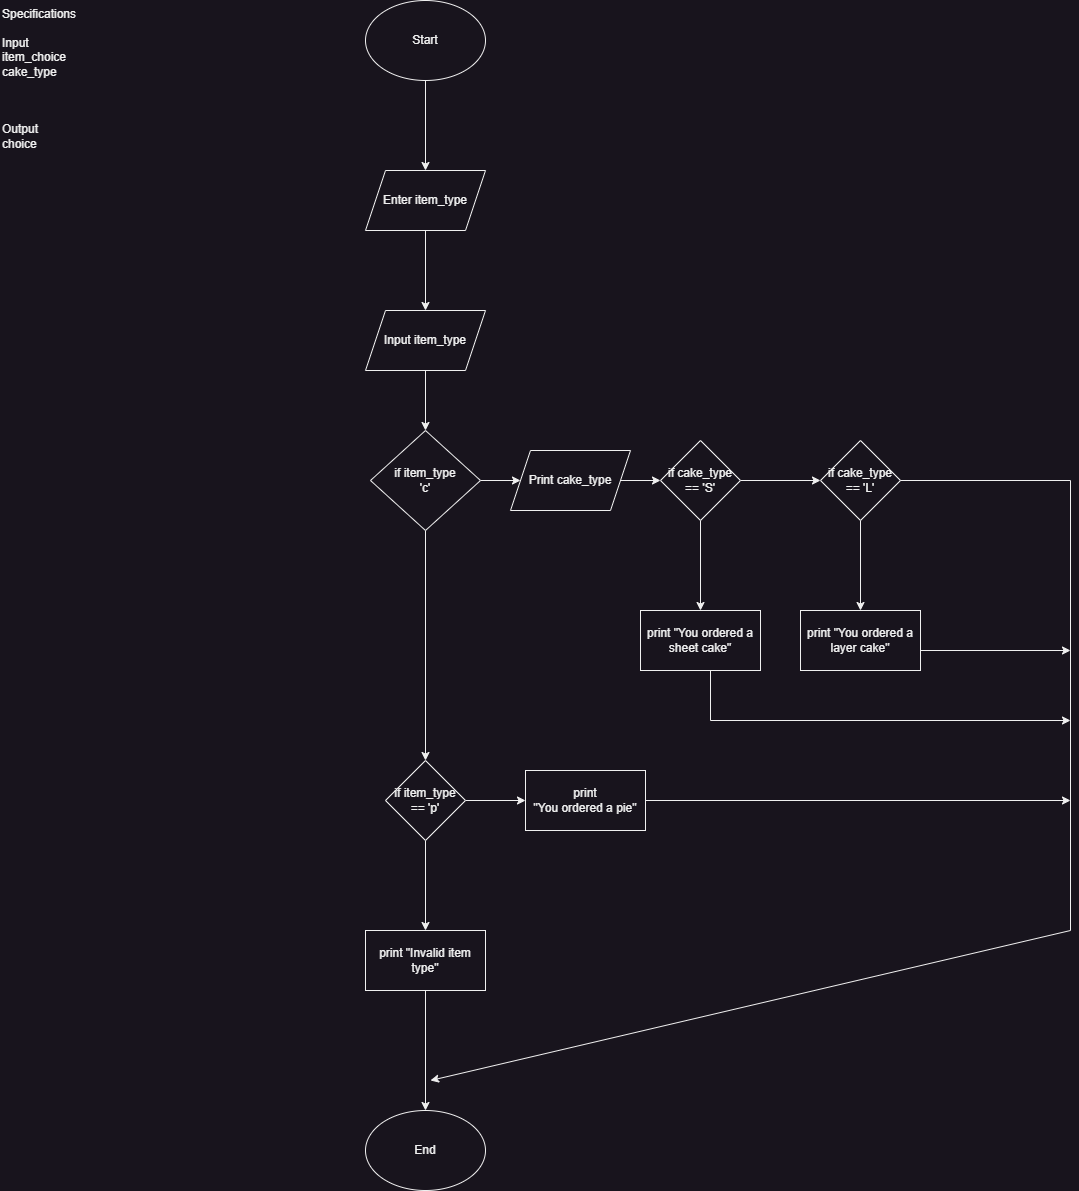

The diagram above was exported from draw.io. Its source (the exported page's mxGraphModel, read from the mxfile embedded in the PNG):
<mxGraphModel dx="1050" dy="621" grid="1" gridSize="10" guides="1" tooltips="1" connect="1" arrows="1" fold="1" page="1" pageScale="1" pageWidth="850" pageHeight="1100" math="0" shadow="0">
  <root>
    <mxCell id="0" />
    <mxCell id="1" parent="0" />
    <mxCell id="eh3pKEpGE7k1cV5YG736-1" value="Specifications&lt;br&gt;&lt;br&gt;&lt;div&gt;Input&lt;/div&gt;&lt;div&gt;item_choice&lt;br&gt;cake_type&lt;/div&gt;&lt;div&gt;&lt;br&gt;&lt;/div&gt;&lt;div&gt;&lt;br&gt;&lt;/div&gt;&lt;br&gt;Output&lt;br&gt;choice&lt;br&gt;&lt;br&gt;&lt;div&gt;&lt;br/&gt;&lt;/div&gt;" style="text;html=1;whiteSpace=wrap;overflow=hidden;rounded=0;" parent="1" vertex="1">
      <mxGeometry width="180" height="350" as="geometry" />
    </mxCell>
    <mxCell id="eh3pKEpGE7k1cV5YG736-5" value="" style="edgeStyle=orthogonalEdgeStyle;rounded=0;orthogonalLoop=1;jettySize=auto;html=1;" parent="1" source="eh3pKEpGE7k1cV5YG736-3" target="eh3pKEpGE7k1cV5YG736-4" edge="1">
      <mxGeometry relative="1" as="geometry" />
    </mxCell>
    <mxCell id="eh3pKEpGE7k1cV5YG736-3" value="Start" style="ellipse;whiteSpace=wrap;html=1;" parent="1" vertex="1">
      <mxGeometry x="365" width="120" height="80" as="geometry" />
    </mxCell>
    <mxCell id="eh3pKEpGE7k1cV5YG736-7" value="" style="edgeStyle=orthogonalEdgeStyle;rounded=0;orthogonalLoop=1;jettySize=auto;html=1;" parent="1" source="eh3pKEpGE7k1cV5YG736-4" target="eh3pKEpGE7k1cV5YG736-6" edge="1">
      <mxGeometry relative="1" as="geometry" />
    </mxCell>
    <mxCell id="eh3pKEpGE7k1cV5YG736-4" value="Enter item_type" style="shape=parallelogram;perimeter=parallelogramPerimeter;whiteSpace=wrap;html=1;fixedSize=1;" parent="1" vertex="1">
      <mxGeometry x="365" y="170" width="120" height="60" as="geometry" />
    </mxCell>
    <mxCell id="eh3pKEpGE7k1cV5YG736-9" value="" style="edgeStyle=orthogonalEdgeStyle;rounded=0;orthogonalLoop=1;jettySize=auto;html=1;" parent="1" source="eh3pKEpGE7k1cV5YG736-6" target="eh3pKEpGE7k1cV5YG736-8" edge="1">
      <mxGeometry relative="1" as="geometry" />
    </mxCell>
    <mxCell id="eh3pKEpGE7k1cV5YG736-6" value="Input item_type" style="shape=parallelogram;perimeter=parallelogramPerimeter;whiteSpace=wrap;html=1;fixedSize=1;" parent="1" vertex="1">
      <mxGeometry x="365" y="310" width="120" height="60" as="geometry" />
    </mxCell>
    <mxCell id="eh3pKEpGE7k1cV5YG736-11" value="" style="edgeStyle=orthogonalEdgeStyle;rounded=0;orthogonalLoop=1;jettySize=auto;html=1;" parent="1" source="eh3pKEpGE7k1cV5YG736-8" target="eh3pKEpGE7k1cV5YG736-10" edge="1">
      <mxGeometry relative="1" as="geometry" />
    </mxCell>
    <mxCell id="eh3pKEpGE7k1cV5YG736-21" value="" style="edgeStyle=orthogonalEdgeStyle;rounded=0;orthogonalLoop=1;jettySize=auto;html=1;" parent="1" source="eh3pKEpGE7k1cV5YG736-8" target="eh3pKEpGE7k1cV5YG736-20" edge="1">
      <mxGeometry relative="1" as="geometry" />
    </mxCell>
    <mxCell id="eh3pKEpGE7k1cV5YG736-8" value="if item_type &lt;br&gt;'c' " style="rhombus;whiteSpace=wrap;html=1;" parent="1" vertex="1">
      <mxGeometry x="370" y="430" width="110" height="100" as="geometry" />
    </mxCell>
    <mxCell id="eh3pKEpGE7k1cV5YG736-13" value="" style="edgeStyle=orthogonalEdgeStyle;rounded=0;orthogonalLoop=1;jettySize=auto;html=1;" parent="1" source="eh3pKEpGE7k1cV5YG736-10" target="eh3pKEpGE7k1cV5YG736-12" edge="1">
      <mxGeometry relative="1" as="geometry" />
    </mxCell>
    <mxCell id="eh3pKEpGE7k1cV5YG736-10" value="Print cake_type" style="shape=parallelogram;perimeter=parallelogramPerimeter;whiteSpace=wrap;html=1;fixedSize=1;" parent="1" vertex="1">
      <mxGeometry x="510" y="450" width="120" height="60" as="geometry" />
    </mxCell>
    <mxCell id="eh3pKEpGE7k1cV5YG736-15" value="" style="edgeStyle=orthogonalEdgeStyle;rounded=0;orthogonalLoop=1;jettySize=auto;html=1;" parent="1" source="eh3pKEpGE7k1cV5YG736-12" target="eh3pKEpGE7k1cV5YG736-14" edge="1">
      <mxGeometry relative="1" as="geometry" />
    </mxCell>
    <mxCell id="eh3pKEpGE7k1cV5YG736-17" value="" style="edgeStyle=orthogonalEdgeStyle;rounded=0;orthogonalLoop=1;jettySize=auto;html=1;" parent="1" source="eh3pKEpGE7k1cV5YG736-12" target="eh3pKEpGE7k1cV5YG736-16" edge="1">
      <mxGeometry relative="1" as="geometry" />
    </mxCell>
    <mxCell id="eh3pKEpGE7k1cV5YG736-12" value="if cake_type == 'S'" style="rhombus;whiteSpace=wrap;html=1;" parent="1" vertex="1">
      <mxGeometry x="660" y="440" width="80" height="80" as="geometry" />
    </mxCell>
    <mxCell id="eh3pKEpGE7k1cV5YG736-19" value="" style="edgeStyle=orthogonalEdgeStyle;rounded=0;orthogonalLoop=1;jettySize=auto;html=1;" parent="1" source="eh3pKEpGE7k1cV5YG736-14" target="eh3pKEpGE7k1cV5YG736-18" edge="1">
      <mxGeometry relative="1" as="geometry" />
    </mxCell>
    <mxCell id="eh3pKEpGE7k1cV5YG736-14" value="if cake_type == 'L'" style="rhombus;whiteSpace=wrap;html=1;" parent="1" vertex="1">
      <mxGeometry x="820" y="440" width="80" height="80" as="geometry" />
    </mxCell>
    <mxCell id="eh3pKEpGE7k1cV5YG736-16" value="print &quot;You ordered a sheet cake&quot;" style="whiteSpace=wrap;html=1;" parent="1" vertex="1">
      <mxGeometry x="640" y="610" width="120" height="60" as="geometry" />
    </mxCell>
    <mxCell id="eh3pKEpGE7k1cV5YG736-18" value="print &quot;You ordered a layer cake&quot;" style="whiteSpace=wrap;html=1;" parent="1" vertex="1">
      <mxGeometry x="800" y="610" width="120" height="60" as="geometry" />
    </mxCell>
    <mxCell id="eh3pKEpGE7k1cV5YG736-23" value="" style="edgeStyle=orthogonalEdgeStyle;rounded=0;orthogonalLoop=1;jettySize=auto;html=1;" parent="1" source="eh3pKEpGE7k1cV5YG736-20" target="eh3pKEpGE7k1cV5YG736-22" edge="1">
      <mxGeometry relative="1" as="geometry" />
    </mxCell>
    <mxCell id="btSnoyweLKbPYITnD5OJ-2" value="" style="edgeStyle=orthogonalEdgeStyle;rounded=0;orthogonalLoop=1;jettySize=auto;html=1;" parent="1" source="eh3pKEpGE7k1cV5YG736-20" target="btSnoyweLKbPYITnD5OJ-1" edge="1">
      <mxGeometry relative="1" as="geometry" />
    </mxCell>
    <mxCell id="eh3pKEpGE7k1cV5YG736-20" value="if item_type == 'p'" style="rhombus;whiteSpace=wrap;html=1;" parent="1" vertex="1">
      <mxGeometry x="385" y="760" width="80" height="80" as="geometry" />
    </mxCell>
    <mxCell id="eh3pKEpGE7k1cV5YG736-22" value="print &lt;br&gt;&quot;You ordered a pie&quot;" style="whiteSpace=wrap;html=1;" parent="1" vertex="1">
      <mxGeometry x="525" y="770" width="120" height="60" as="geometry" />
    </mxCell>
    <mxCell id="eh3pKEpGE7k1cV5YG736-24" value="" style="endArrow=none;html=1;rounded=0;" parent="1" edge="1">
      <mxGeometry width="50" height="50" relative="1" as="geometry">
        <mxPoint x="900" y="480" as="sourcePoint" />
        <mxPoint x="1070" y="480" as="targetPoint" />
      </mxGeometry>
    </mxCell>
    <mxCell id="eh3pKEpGE7k1cV5YG736-25" value="End" style="ellipse;whiteSpace=wrap;html=1;" parent="1" vertex="1">
      <mxGeometry x="365" y="1110" width="120" height="80" as="geometry" />
    </mxCell>
    <mxCell id="eh3pKEpGE7k1cV5YG736-27" value="" style="endArrow=none;html=1;rounded=0;" parent="1" edge="1">
      <mxGeometry width="50" height="50" relative="1" as="geometry">
        <mxPoint x="1070" y="930" as="sourcePoint" />
        <mxPoint x="1070" y="480" as="targetPoint" />
      </mxGeometry>
    </mxCell>
    <mxCell id="eh3pKEpGE7k1cV5YG736-28" value="" style="endArrow=classic;html=1;rounded=0;" parent="1" edge="1">
      <mxGeometry width="50" height="50" relative="1" as="geometry">
        <mxPoint x="1070" y="930" as="sourcePoint" />
        <mxPoint x="430" y="1080" as="targetPoint" />
      </mxGeometry>
    </mxCell>
    <mxCell id="eh3pKEpGE7k1cV5YG736-29" value="" style="endArrow=classic;html=1;rounded=0;" parent="1" edge="1">
      <mxGeometry width="50" height="50" relative="1" as="geometry">
        <mxPoint x="920" y="650" as="sourcePoint" />
        <mxPoint x="1070" y="650" as="targetPoint" />
      </mxGeometry>
    </mxCell>
    <mxCell id="eh3pKEpGE7k1cV5YG736-30" value="" style="endArrow=none;html=1;rounded=0;" parent="1" edge="1">
      <mxGeometry width="50" height="50" relative="1" as="geometry">
        <mxPoint x="710" y="720" as="sourcePoint" />
        <mxPoint x="710" y="670" as="targetPoint" />
      </mxGeometry>
    </mxCell>
    <mxCell id="eh3pKEpGE7k1cV5YG736-31" value="" style="endArrow=classic;html=1;rounded=0;" parent="1" edge="1">
      <mxGeometry width="50" height="50" relative="1" as="geometry">
        <mxPoint x="710" y="720" as="sourcePoint" />
        <mxPoint x="1070" y="720" as="targetPoint" />
      </mxGeometry>
    </mxCell>
    <mxCell id="eh3pKEpGE7k1cV5YG736-32" value="" style="endArrow=classic;html=1;rounded=0;exitX=1;exitY=0.5;exitDx=0;exitDy=0;" parent="1" source="eh3pKEpGE7k1cV5YG736-22" edge="1">
      <mxGeometry width="50" height="50" relative="1" as="geometry">
        <mxPoint x="650" y="810" as="sourcePoint" />
        <mxPoint x="1070" y="800" as="targetPoint" />
      </mxGeometry>
    </mxCell>
    <mxCell id="btSnoyweLKbPYITnD5OJ-3" style="edgeStyle=orthogonalEdgeStyle;rounded=0;orthogonalLoop=1;jettySize=auto;html=1;exitX=0.5;exitY=1;exitDx=0;exitDy=0;entryX=0.5;entryY=0;entryDx=0;entryDy=0;" parent="1" source="btSnoyweLKbPYITnD5OJ-1" target="eh3pKEpGE7k1cV5YG736-25" edge="1">
      <mxGeometry relative="1" as="geometry" />
    </mxCell>
    <mxCell id="btSnoyweLKbPYITnD5OJ-1" value="print &quot;Invalid item type&quot;" style="rounded=0;whiteSpace=wrap;html=1;" parent="1" vertex="1">
      <mxGeometry x="365" y="930" width="120" height="60" as="geometry" />
    </mxCell>
  </root>
</mxGraphModel>